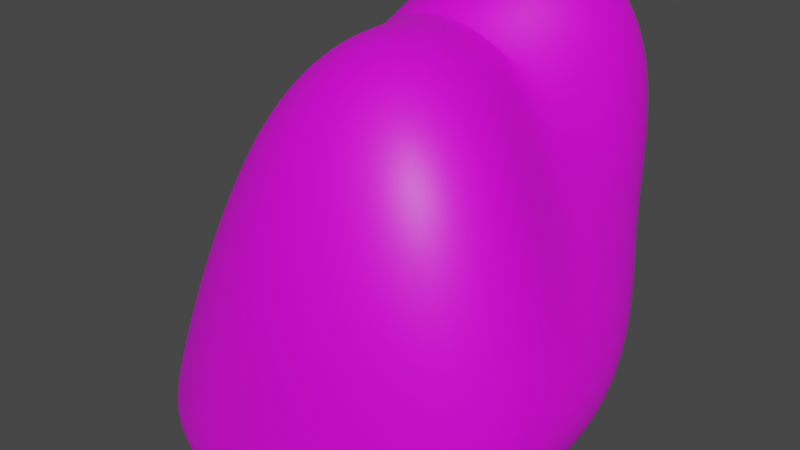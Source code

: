 # Source: asteroid_4.blend  (saved by Blender 3.6.13; exported with 4.5.12 LTS)
import bpy
from mathutils import Matrix  # noqa: F401  (used for matrix-valued properties, if any)

bpy.ops.wm.read_factory_settings(use_empty=True)
scene = bpy.context.scene
scene.name = 'Scene'

# ---- collections
col_collection = bpy.data.collections.new('Collection'); scene.collection.children.link(col_collection)

# ---- images (referenced by path relative to the original .blend; pixels are not part of the script)
import os
ASSET_DIR = os.environ.get("B2B_ASSET_DIR", "")  # directory of the original .blend (textures are referenced by path, not embedded)
HERE = os.path.dirname(os.path.abspath(__file__))  # packed textures are extracted next to this script under _unpacked/

def load_image(name, relpath, width, height, colorspace="sRGB"):
    """Load a texture the original file referenced (path relative to the .blend, or extracted next to this script)."""
    p = next((c for c in (os.path.join(HERE, relpath), os.path.join(ASSET_DIR, relpath)) if relpath and os.path.exists(c)), "")
    if p:
        img = bpy.data.images.load(p, check_existing=True)
        img.name = name
    else:  # same state as the original file: an image datablock whose file is absent (Cycles renders it pink)
        img = bpy.data.images.new(name, width, height)
        img.source = "FILE"
        img.filepath = "//" + (relpath or name)
    img.colorspace_settings.name = colorspace
    return img
img_plastered_stone_wall_diff_4k_jpg = load_image('plastered_stone_wall_diff_4k.jpg', 'plastered_stone_wall_diff_4k.jpg', 1024, 1024, 'sRGB')

# ---- materials (node trees are filled in below, after node groups)
mat_material_001 = bpy.data.materials.new('Material.001')
mat_material_001.use_transparent_shadow = False

# ---- node groups
ng_auto_smooth = bpy.data.node_groups.new('Auto Smooth', 'GeometryNodeTree')
_s = ng_auto_smooth.interface.new_socket(name='Geometry', in_out='OUTPUT', socket_type='NodeSocketGeometry')
_s = ng_auto_smooth.interface.new_socket(name='Geometry', in_out='INPUT', socket_type='NodeSocketGeometry')
_s = ng_auto_smooth.interface.new_socket(name='Angle', in_out='INPUT', socket_type='NodeSocketFloat')
_s.subtype = 'ANGLE'
_s.min_value = 0.0
_s.max_value = 3.142
ng_auto_smooth.is_modifier = True
_N = ng_auto_smooth.nodes; _L = ng_auto_smooth.links
n0 = _N.new('NodeGroupOutput'); n0.name = 'Group Output'; n0.location = (480, -100)
n1 = _N.new('NodeGroupInput'); n1.name = 'Group Input'; n1.location = (-420, -300)
n2 = _N.new('NodeGroupInput'); n2.name = 'Group Input.001'; n2.location = (-60, -100)
n3 = _N.new('GeometryNodeSetShadeSmooth'); n3.name = 'Set Shade Smooth'; n3.location = (120, -100)
n3.domain = 'EDGE'
n4 = _N.new('GeometryNodeSetShadeSmooth'); n4.name = 'Set Shade Smooth.001'; n4.location = (300, -100)
n5 = _N.new('GeometryNodeInputMeshEdgeAngle'); n5.name = 'Edge Angle'; n5.location = (-420, -220)
n6 = _N.new('GeometryNodeInputEdgeSmooth'); n6.name = 'Is Edge Smooth'; n6.location = (-60, -160)
n7 = _N.new('GeometryNodeInputShadeSmooth'); n7.name = 'Is Face Smooth'; n7.location = (-240, -340)
n8 = _N.new('FunctionNodeBooleanMath'); n8.name = 'Boolean Math'; n8.location = (-60, -220)
n9 = _N.new('FunctionNodeCompare'); n9.name = 'Compare'; n9.location = (-240, -180)
n9.operation = 'LESS_EQUAL'
_L.new(n5.outputs[0], n9.inputs[0])
_L.new(n4.outputs[0], n0.inputs[0])
_L.new(n1.outputs[1], n9.inputs[1])
_L.new(n9.outputs[0], n8.inputs[0])
_L.new(n7.outputs[0], n8.inputs[1])
_L.new(n2.outputs[0], n3.inputs[0])
_L.new(n6.outputs[0], n3.inputs[1])
_L.new(n3.outputs[0], n4.inputs[0])
_L.new(n8.outputs[0], n3.inputs[2])
n0.is_active_output = True

# ---- material node trees
mat_material_001.use_nodes = True; mat_material_001.node_tree.nodes.clear()
_N = mat_material_001.node_tree.nodes; _L = mat_material_001.node_tree.links
n0 = _N.new('ShaderNodeBsdfPrincipled'); n0.name = 'Principled BSDF'; n0.location = (10, 300)
n0.distribution = 'GGX'
n0.subsurface_method = 'RANDOM_WALK_SKIN'
n0.inputs[3].default_value = 1.45
n0.inputs[27].default_value = (0.0, 0.0, 0.0, 1.0)
n0.inputs[28].default_value = 1.0
n1 = _N.new('ShaderNodeOutputMaterial'); n1.name = 'Material Output'; n1.location = (300, 300)
n2 = _N.new('ShaderNodeTexImage'); n2.name = 'Image Texture'; n2.location = (-370, 252)
n2.image = img_plastered_stone_wall_diff_4k_jpg
_L.new(n0.outputs[0], n1.inputs[0])
_L.new(n2.outputs[0], n0.inputs[0])
n1.is_active_output = True

# ---- world
world_world = bpy.data.worlds.new('World'); scene.world = world_world
world_world.use_nodes = True; world_world.node_tree.nodes.clear()
_N = world_world.node_tree.nodes; _L = world_world.node_tree.links
n0 = _N.new('ShaderNodeOutputWorld'); n0.name = 'World Output'; n0.location = (300, 300)
n1 = _N.new('ShaderNodeBackground'); n1.name = 'Background'; n1.location = (10, 300)
n1.inputs[0].default_value = (0.05088, 0.05088, 0.05088, 1.0)
_L.new(n1.outputs[0], n0.inputs[0])
n0.is_active_output = True
world_world.color = (0.05088, 0.05088, 0.05088)
world_world.use_sun_shadow = False
world_world.sun_shadow_jitter_overblur = 0.0

# ---- meshes
me_rock = bpy.data.meshes.new('rock')
me_rock.from_pydata([(-1.041, -1.545, -1.912), (1.969, -1.328, -1.528), (0.8319, -1.448, 1.728), (-2.172, 1.359, -2.337), (1.172, 1.148, -0.8162), (0.9523, 1.371, 1.959), (-0.01205, -0.01229, 1.528), (-0.029, -0.1534, -1.289)], [], [(0, 1, 2), (0, 7, 1), (3, 7, 0), (3, 4, 7), (1, 7, 4), (3, 5, 4), (1, 6, 2), (1, 4, 6), (4, 5, 6), (0, 2, 6), (0, 6, 3), (3, 6, 5)])
me_rock.polygons.foreach_set('use_smooth', [True] * 12)
_k = {(0, 1): 0.53141, (0, 3): 0.65309, (1, 6): 0.12136, (0, 7): 0.25447, (1, 2): 0.09976, (1, 4): 0.20851, (5, 6): 0.27363, (1, 7): 0.20441, (4, 5): 0.12958, (3, 7): 0.13098}
me_rock.attributes.new('crease_edge', 'FLOAT', 'EDGE').data.foreach_set('value', [_k.get((min(e.vertices), max(e.vertices)), 0.0) for e in me_rock.edges])
me_rock.materials.append(mat_material_001)
me_rock.update()

# ---- objects
ob_asteroid_4 = bpy.data.objects.new('Asteroid_4', me_rock)

# ---- transforms, parenting, visibility, modifiers, constraints
ob_asteroid_4.location = (0.0, 0.0, 0.0)
_m = ob_asteroid_4.modifiers.new('Subsurf', 'SUBSURF')
_m.levels = 3
_m.render_levels = 4
_m = ob_asteroid_4.modifiers.new('Subsurf.001', 'SUBSURF')
_m.levels = 3
_m.render_levels = 4
_m = ob_asteroid_4.modifiers.new('Displace', 'DISPLACE')
_m.mid_level = 0.0
_m.strength = 0.006394
_m = ob_asteroid_4.modifiers.new('Displace.001', 'DISPLACE')
_m.mid_level = 0.0
_m.strength = 0.4921
_m = ob_asteroid_4.modifiers.new('Displace.002', 'DISPLACE')
_m.strength = 0.05958
_m = ob_asteroid_4.modifiers.new('Displace.003', 'DISPLACE')
_m.strength = 0.0341
_m = ob_asteroid_4.modifiers.new('Auto Smooth', 'NODES')
_m.node_group = ng_auto_smooth
_gi = [s.identifier for s in ng_auto_smooth.interface.items_tree if s.item_type == 'SOCKET' and s.in_out == 'INPUT']
_m[_gi[1]] = 0.5236  # Angle

# ---- collection membership
col_collection.objects.link(ob_asteroid_4)

# ---- scene / render settings (as saved in the file)
scene.frame_start = 1; scene.frame_end = 250; scene.frame_set(1)
scene.render.engine = 'BLENDER_EEVEE_NEXT'
scene.cycles.sampling_pattern = 'TABULATED_SOBOL'
scene.view_settings.view_transform = 'Filmic'
bpy.context.view_layer.update()

# ---- added for rendering (the .blend has no active camera and no usable light): camera, sun
cam_auto = bpy.data.cameras.new('AutoCamera')
cam_auto.lens = 50.0
cam_auto.sensor_width = 36.0
cam_auto.clip_end = 1000.0
ob_auto_camera = bpy.data.objects.new('AutoCamera', cam_auto)
scene.collection.objects.link(ob_auto_camera)
ob_auto_camera.location = (4.70813, -5.89278, 3.43086)
ob_auto_camera.rotation_euler = (1.09748, -7.21219e-08, 0.694738)
scene.camera = ob_auto_camera
light_auto_sun = bpy.data.lights.new('AutoSun', 'SUN')
light_auto_sun.energy = 3.0
light_auto_sun.angle = 0.0523599
ob_auto_sun = bpy.data.objects.new('AutoSun', light_auto_sun)
scene.collection.objects.link(ob_auto_sun)
ob_auto_sun.rotation_euler = (0.872665, 0.174533, 0.523599)
bpy.context.view_layer.update()
